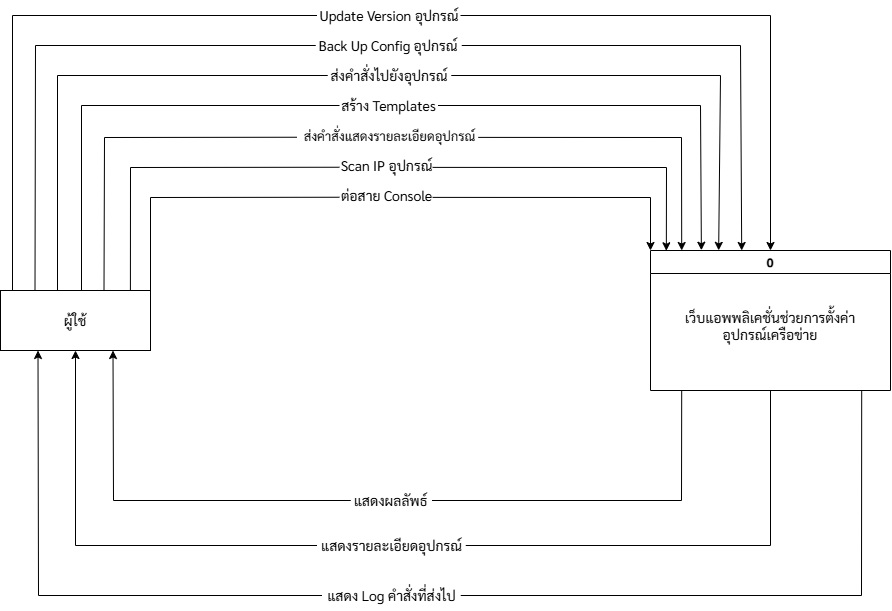

The diagram above was exported from draw.io. Its source (the exported page's mxGraphModel, read from the mxfile embedded in the PNG):
<mxGraphModel dx="1500" dy="796" grid="1" gridSize="10" guides="1" tooltips="1" connect="1" arrows="1" fold="1" page="1" pageScale="1" pageWidth="827" pageHeight="1169" math="0" shadow="0">
  <root>
    <mxCell id="0" />
    <mxCell id="1" parent="0" />
    <mxCell id="muuJNBTYj5jawPlrHMhd-1" value="" style="rounded=0;whiteSpace=wrap;html=1;points=[[0,0,0,0,0],[0,0.25,0,0,0],[0,0.5,0,0,0],[0,0.75,0,0,0],[0,1,0,0,0],[0.08,0,0,0,0],[0.15,0,0,0,0],[0.23,0,0,0,0],[0.25,1,0,0,0],[0.31,0,0,0,0],[0.33,1,0,0,64],[0.38,0,0,0,0],[0.46,0,0,0,0],[0.5,1,0,0,0],[0.54,0,0,0,0],[0.62,0,0,0,0],[0.69,0,0,0,0],[0.75,1,0,0,0],[0.77,0,0,0,0],[0.85,0,0,0,0],[0.92,0,0,0,0],[1,0,0,0,0],[1,0.25,0,0,0],[1,0.5,0,0,0],[1,0.75,0,0,0],[1,1,0,0,0]];fontFamily=Sarabun;fontSource=https%3A%2F%2Ffonts.googleapis.com%2Fcss%3Ffamily%3DSarabun;" parent="1" vertex="1">
      <mxGeometry x="70" y="390" width="150" height="60" as="geometry" />
    </mxCell>
    <mxCell id="muuJNBTYj5jawPlrHMhd-6" value="0" style="swimlane;whiteSpace=wrap;html=1;points=[[0,0,0,0,0],[0,0.25,0,0,0],[0,0.5,0,0,0],[0,0.75,0,0,0],[0,1,0,0,0],[0.13,0,0,0,0],[0.13,1,0,0,0],[0.25,0,0,0,0],[0.25,1,0,0,0],[0.38,0,0,0,0],[0.38,1,0,0,0],[0.5,0,0,0,0],[0.5,1,0,0,0],[0.63,0,0,0,0],[0.63,1,0,0,0],[0.75,0,0,0,0],[0.75,1,0,0,0],[0.88,0,0,0,0],[0.88,1,0,0,0],[1,0,0,0,0],[1,0.25,0,0,0],[1,0.5,0,0,0],[1,0.75,0,0,0],[1,1,0,0,0]];fontFamily=Sarabun;fontSource=https%3A%2F%2Ffonts.googleapis.com%2Fcss%3Ffamily%3DSarabun;" parent="1" vertex="1">
      <mxGeometry x="720" y="350" width="240" height="140" as="geometry" />
    </mxCell>
    <mxCell id="MUKLzw-fSrEBEi74UNhB-51" value="&lt;span style=&quot;text-wrap-mode: nowrap;&quot;&gt;เว็บแอพพลิเคชั่นช่วยการตั้งค่า&lt;/span&gt;&lt;div&gt;&lt;span style=&quot;text-wrap-mode: nowrap;&quot;&gt;อุปกรณ์เครือข่าย&lt;/span&gt;&lt;/div&gt;" style="text;html=1;align=center;verticalAlign=middle;whiteSpace=wrap;rounded=0;fontSize=14;fontFamily=Sarabun;fontSource=https%3A%2F%2Ffonts.googleapis.com%2Fcss%3Ffamily%3DSarabun;" parent="muuJNBTYj5jawPlrHMhd-6" vertex="1">
      <mxGeometry x="6" y="65" width="228" height="20" as="geometry" />
    </mxCell>
    <mxCell id="MUKLzw-fSrEBEi74UNhB-11" value="ผู้ใช้" style="text;html=1;align=center;verticalAlign=middle;whiteSpace=wrap;rounded=0;fontSize=14;fontFamily=Sarabun;fontSource=https%3A%2F%2Ffonts.googleapis.com%2Fcss%3Ffamily%3DSarabun;" parent="1" vertex="1">
      <mxGeometry x="115" y="405" width="60" height="30" as="geometry" />
    </mxCell>
    <mxCell id="6JZuiv1s3XmcPvFaXww3-1" value="&lt;font style=&quot;font-size: 14px;&quot;&gt;ต่อสาย Console&lt;/font&gt;" style="text;html=1;align=center;verticalAlign=middle;whiteSpace=wrap;rounded=0;fontFamily=Sarabun;fontSource=https%3A%2F%2Ffonts.googleapis.com%2Fcss%3Ffamily%3DSarabun;" parent="1" vertex="1">
      <mxGeometry x="409" y="280" width="95" height="30" as="geometry" />
    </mxCell>
    <mxCell id="6JZuiv1s3XmcPvFaXww3-3" value="สร้าง Templates" style="text;html=1;align=center;verticalAlign=middle;whiteSpace=wrap;rounded=0;fontSize=14;fontFamily=Sarabun;fontSource=https%3A%2F%2Ffonts.googleapis.com%2Fcss%3Ffamily%3DSarabun;" parent="1" vertex="1">
      <mxGeometry x="409" y="190" width="98.5" height="30" as="geometry" />
    </mxCell>
    <mxCell id="6JZuiv1s3XmcPvFaXww3-6" value="Update Version อุปกรณ์" style="text;html=1;align=center;verticalAlign=middle;whiteSpace=wrap;rounded=0;fontSize=14;fontFamily=Sarabun;fontSource=https%3A%2F%2Ffonts.googleapis.com%2Fcss%3Ffamily%3DSarabun;" parent="1" vertex="1">
      <mxGeometry x="386.5" y="100" width="143.5" height="30" as="geometry" />
    </mxCell>
    <mxCell id="6JZuiv1s3XmcPvFaXww3-8" value="แสดงรายละเอียดอุปกรณ์" style="text;html=1;align=center;verticalAlign=middle;whiteSpace=wrap;rounded=0;fontFamily=Sarabun;fontSource=https%3A%2F%2Ffonts.googleapis.com%2Fcss%3Ffamily%3DSarabun;fontSize=14;" parent="1" vertex="1">
      <mxGeometry x="386.5" y="630" width="148.75" height="30" as="geometry" />
    </mxCell>
    <mxCell id="6JZuiv1s3XmcPvFaXww3-9" value="แสดง Log คำสั่งที่ส่งไป" style="text;html=1;align=center;verticalAlign=middle;whiteSpace=wrap;rounded=0;fontFamily=Sarabun;fontSource=https%3A%2F%2Ffonts.googleapis.com%2Fcss%3Ffamily%3DSarabun;fontSize=14;" parent="1" vertex="1">
      <mxGeometry x="391.5" y="680" width="138.75" height="30" as="geometry" />
    </mxCell>
    <mxCell id="6JZuiv1s3XmcPvFaXww3-10" value="แสดงผลลัพธ์" style="text;html=1;align=center;verticalAlign=middle;whiteSpace=wrap;rounded=0;fontFamily=Sarabun;fontSource=https%3A%2F%2Ffonts.googleapis.com%2Fcss%3Ffamily%3DSarabun;fontSize=14;" parent="1" vertex="1">
      <mxGeometry x="420.25" y="585" width="81.25" height="30" as="geometry" />
    </mxCell>
    <mxCell id="6JZuiv1s3XmcPvFaXww3-15" value="" style="endArrow=classic;html=1;rounded=0;entryX=0;entryY=0;entryDx=0;entryDy=0;entryPerimeter=0;exitX=0.98;exitY=0.563;exitDx=0;exitDy=0;exitPerimeter=0;" parent="1" source="6JZuiv1s3XmcPvFaXww3-1" target="muuJNBTYj5jawPlrHMhd-6" edge="1">
      <mxGeometry width="50" height="50" relative="1" as="geometry">
        <mxPoint x="320" y="450" as="sourcePoint" />
        <mxPoint x="370" y="400" as="targetPoint" />
        <Array as="points">
          <mxPoint x="720" y="297" />
        </Array>
      </mxGeometry>
    </mxCell>
    <mxCell id="6JZuiv1s3XmcPvFaXww3-16" value="" style="endArrow=none;html=1;rounded=0;exitX=1;exitY=0;exitDx=0;exitDy=0;exitPerimeter=0;entryX=-0.001;entryY=0.558;entryDx=0;entryDy=0;entryPerimeter=0;" parent="1" source="muuJNBTYj5jawPlrHMhd-1" target="6JZuiv1s3XmcPvFaXww3-1" edge="1">
      <mxGeometry width="50" height="50" relative="1" as="geometry">
        <mxPoint x="390" y="410" as="sourcePoint" />
        <mxPoint x="440" y="360" as="targetPoint" />
        <Array as="points">
          <mxPoint x="220" y="297" />
        </Array>
      </mxGeometry>
    </mxCell>
    <mxCell id="6JZuiv1s3XmcPvFaXww3-17" value="&lt;span style=&quot;font-size: 14px;&quot;&gt;Scan IP อุปกรณ์&lt;/span&gt;" style="text;html=1;align=center;verticalAlign=middle;whiteSpace=wrap;rounded=0;fontFamily=Sarabun;fontSource=https%3A%2F%2Ffonts.googleapis.com%2Fcss%3Ffamily%3DSarabun;" parent="1" vertex="1">
      <mxGeometry x="409" y="250" width="95" height="30" as="geometry" />
    </mxCell>
    <mxCell id="6JZuiv1s3XmcPvFaXww3-18" value="" style="endArrow=classic;html=1;rounded=0;entryX=0.066;entryY=0.002;entryDx=0;entryDy=0;entryPerimeter=0;exitX=0.98;exitY=0.563;exitDx=0;exitDy=0;exitPerimeter=0;" parent="1" source="6JZuiv1s3XmcPvFaXww3-17" target="muuJNBTYj5jawPlrHMhd-6" edge="1">
      <mxGeometry width="50" height="50" relative="1" as="geometry">
        <mxPoint x="320" y="410" as="sourcePoint" />
        <mxPoint x="720" y="310" as="targetPoint" />
        <Array as="points">
          <mxPoint x="736" y="267" />
        </Array>
      </mxGeometry>
    </mxCell>
    <mxCell id="6JZuiv1s3XmcPvFaXww3-19" value="" style="endArrow=none;html=1;rounded=0;exitX=0.866;exitY=-0.001;exitDx=0;exitDy=0;exitPerimeter=0;entryX=-0.001;entryY=0.558;entryDx=0;entryDy=0;entryPerimeter=0;" parent="1" source="muuJNBTYj5jawPlrHMhd-1" target="6JZuiv1s3XmcPvFaXww3-17" edge="1">
      <mxGeometry width="50" height="50" relative="1" as="geometry">
        <mxPoint x="220" y="350" as="sourcePoint" />
        <mxPoint x="440" y="320" as="targetPoint" />
        <Array as="points">
          <mxPoint x="200" y="267" />
        </Array>
      </mxGeometry>
    </mxCell>
    <mxCell id="6JZuiv1s3XmcPvFaXww3-24" value="&lt;span style=&quot;font-size: 13px;&quot;&gt;ส่งคำสั่งแสดง&lt;/span&gt;&lt;span style=&quot;color: light-dark(rgb(0, 0, 0), rgb(255, 255, 255)); font-size: 13px; background-color: transparent;&quot;&gt;รายละเอียดอุปกรณ์&lt;/span&gt;" style="text;html=1;align=center;verticalAlign=middle;whiteSpace=wrap;rounded=0;fontFamily=Sarabun;fontSource=https%3A%2F%2Ffonts.googleapis.com%2Fcss%3Ffamily%3DSarabun;" parent="1" vertex="1">
      <mxGeometry x="366.5" y="220" width="185" height="30" as="geometry" />
    </mxCell>
    <mxCell id="6JZuiv1s3XmcPvFaXww3-25" value="" style="endArrow=classic;html=1;rounded=0;entryX=0.13;entryY=0;entryDx=0;entryDy=0;entryPerimeter=0;exitX=0.98;exitY=0.563;exitDx=0;exitDy=0;exitPerimeter=0;" parent="1" source="6JZuiv1s3XmcPvFaXww3-24" target="muuJNBTYj5jawPlrHMhd-6" edge="1">
      <mxGeometry width="50" height="50" relative="1" as="geometry">
        <mxPoint x="319.5" y="370" as="sourcePoint" />
        <mxPoint x="735.5" y="310" as="targetPoint" />
        <Array as="points">
          <mxPoint x="751" y="237" />
        </Array>
      </mxGeometry>
    </mxCell>
    <mxCell id="6JZuiv1s3XmcPvFaXww3-26" value="" style="endArrow=none;html=1;rounded=0;exitX=0.69;exitY=0;exitDx=0;exitDy=0;exitPerimeter=0;entryX=-0.001;entryY=0.558;entryDx=0;entryDy=0;entryPerimeter=0;" parent="1" source="muuJNBTYj5jawPlrHMhd-1" target="6JZuiv1s3XmcPvFaXww3-24" edge="1">
      <mxGeometry width="50" height="50" relative="1" as="geometry">
        <mxPoint x="199.5" y="350" as="sourcePoint" />
        <mxPoint x="439.5" y="280" as="targetPoint" />
        <Array as="points">
          <mxPoint x="174" y="237" />
        </Array>
      </mxGeometry>
    </mxCell>
    <mxCell id="-fhv-mIKJyvDbU4kY6Wr-1" value="" style="endArrow=classic;html=1;rounded=0;entryX=0.212;entryY=-0.002;entryDx=0;entryDy=0;entryPerimeter=0;exitX=1;exitY=0.5;exitDx=0;exitDy=0;" parent="1" source="6JZuiv1s3XmcPvFaXww3-3" target="muuJNBTYj5jawPlrHMhd-6" edge="1">
      <mxGeometry width="50" height="50" relative="1" as="geometry">
        <mxPoint x="600" y="210" as="sourcePoint" />
        <mxPoint x="783" y="291.5" as="targetPoint" />
        <Array as="points">
          <mxPoint x="770" y="205" />
        </Array>
      </mxGeometry>
    </mxCell>
    <mxCell id="-fhv-mIKJyvDbU4kY6Wr-2" value="" style="endArrow=none;html=1;rounded=0;exitX=0.54;exitY=0;exitDx=0;exitDy=0;exitPerimeter=0;entryX=0;entryY=0.5;entryDx=0;entryDy=0;" parent="1" source="muuJNBTYj5jawPlrHMhd-1" target="6JZuiv1s3XmcPvFaXww3-3" edge="1">
      <mxGeometry width="50" height="50" relative="1" as="geometry">
        <mxPoint x="115" y="333" as="sourcePoint" />
        <mxPoint x="307" y="180" as="targetPoint" />
        <Array as="points">
          <mxPoint x="151" y="205" />
        </Array>
      </mxGeometry>
    </mxCell>
    <mxCell id="-fhv-mIKJyvDbU4kY6Wr-4" value="ส่งคำสั่งไปยังอุปกรณ์" style="text;html=1;align=center;verticalAlign=middle;whiteSpace=wrap;rounded=0;fontSize=14;fontFamily=Sarabun;fontSource=https%3A%2F%2Ffonts.googleapis.com%2Fcss%3Ffamily%3DSarabun;" parent="1" vertex="1">
      <mxGeometry x="397.25" y="160" width="123.5" height="30" as="geometry" />
    </mxCell>
    <mxCell id="-fhv-mIKJyvDbU4kY6Wr-5" value="" style="endArrow=classic;html=1;rounded=0;entryX=0.284;entryY=-0.001;entryDx=0;entryDy=0;entryPerimeter=0;exitX=1;exitY=0.5;exitDx=0;exitDy=0;" parent="1" source="-fhv-mIKJyvDbU4kY6Wr-4" target="muuJNBTYj5jawPlrHMhd-6" edge="1">
      <mxGeometry width="50" height="50" relative="1" as="geometry">
        <mxPoint x="551.5" y="165" as="sourcePoint" />
        <mxPoint x="814.5" y="310" as="targetPoint" />
        <Array as="points">
          <mxPoint x="790" y="175" />
        </Array>
      </mxGeometry>
    </mxCell>
    <mxCell id="-fhv-mIKJyvDbU4kY6Wr-6" value="" style="endArrow=none;html=1;rounded=0;exitX=0.38;exitY=0;exitDx=0;exitDy=0;exitPerimeter=0;entryX=0;entryY=0.5;entryDx=0;entryDy=0;" parent="1" source="muuJNBTYj5jawPlrHMhd-1" target="-fhv-mIKJyvDbU4kY6Wr-4" edge="1">
      <mxGeometry width="50" height="50" relative="1" as="geometry">
        <mxPoint x="115" y="357.5" as="sourcePoint" />
        <mxPoint x="373" y="172.5" as="targetPoint" />
        <Array as="points">
          <mxPoint x="127" y="175" />
        </Array>
      </mxGeometry>
    </mxCell>
    <mxCell id="-fhv-mIKJyvDbU4kY6Wr-7" value="Back Up Config อุปกรณ์" style="text;html=1;align=center;verticalAlign=middle;whiteSpace=wrap;rounded=0;fontSize=14;fontFamily=Sarabun;fontSource=https%3A%2F%2Ffonts.googleapis.com%2Fcss%3Ffamily%3DSarabun;" parent="1" vertex="1">
      <mxGeometry x="385.25" y="130" width="146" height="30" as="geometry" />
    </mxCell>
    <mxCell id="-fhv-mIKJyvDbU4kY6Wr-8" value="" style="endArrow=classic;html=1;rounded=0;entryX=0.38;entryY=0;entryDx=0;entryDy=0;entryPerimeter=0;exitX=1;exitY=0.5;exitDx=0;exitDy=0;" parent="1" source="-fhv-mIKJyvDbU4kY6Wr-7" target="muuJNBTYj5jawPlrHMhd-6" edge="1">
      <mxGeometry width="50" height="50" relative="1" as="geometry">
        <mxPoint x="580" y="130" as="sourcePoint" />
        <mxPoint x="847" y="305" as="targetPoint" />
        <Array as="points">
          <mxPoint x="810" y="145" />
        </Array>
      </mxGeometry>
    </mxCell>
    <mxCell id="-fhv-mIKJyvDbU4kY6Wr-9" value="" style="endArrow=none;html=1;rounded=0;exitX=0.23;exitY=0;exitDx=0;exitDy=0;exitPerimeter=0;entryX=0;entryY=0.5;entryDx=0;entryDy=0;" parent="1" source="muuJNBTYj5jawPlrHMhd-1" target="-fhv-mIKJyvDbU4kY6Wr-7" edge="1">
      <mxGeometry width="50" height="50" relative="1" as="geometry">
        <mxPoint x="60" y="345" as="sourcePoint" />
        <mxPoint x="330" y="130" as="targetPoint" />
        <Array as="points">
          <mxPoint x="105" y="145" />
        </Array>
      </mxGeometry>
    </mxCell>
    <mxCell id="yzDP22Lwuhm_1QI08DG0-1" value="" style="endArrow=classic;html=1;rounded=0;entryX=0.5;entryY=0;entryDx=0;entryDy=0;entryPerimeter=0;exitX=1;exitY=0.5;exitDx=0;exitDy=0;" edge="1" parent="1" source="6JZuiv1s3XmcPvFaXww3-6" target="muuJNBTYj5jawPlrHMhd-6">
      <mxGeometry width="50" height="50" relative="1" as="geometry">
        <mxPoint x="580" y="120" as="sourcePoint" />
        <mxPoint x="860" y="325" as="targetPoint" />
        <Array as="points">
          <mxPoint x="840" y="115" />
        </Array>
      </mxGeometry>
    </mxCell>
    <mxCell id="yzDP22Lwuhm_1QI08DG0-2" value="" style="endArrow=none;html=1;rounded=0;exitX=0.08;exitY=0;exitDx=0;exitDy=0;exitPerimeter=0;entryX=0;entryY=0.5;entryDx=0;entryDy=0;" edge="1" parent="1" source="muuJNBTYj5jawPlrHMhd-1" target="6JZuiv1s3XmcPvFaXww3-6">
      <mxGeometry width="50" height="50" relative="1" as="geometry">
        <mxPoint x="30" y="350" as="sourcePoint" />
        <mxPoint x="310" y="105" as="targetPoint" />
        <Array as="points">
          <mxPoint x="82" y="115" />
        </Array>
      </mxGeometry>
    </mxCell>
    <mxCell id="yzDP22Lwuhm_1QI08DG0-3" value="" style="endArrow=classic;html=1;rounded=0;entryX=0.75;entryY=1;entryDx=0;entryDy=0;entryPerimeter=0;exitX=0;exitY=0.5;exitDx=0;exitDy=0;" edge="1" parent="1" source="6JZuiv1s3XmcPvFaXww3-10" target="muuJNBTYj5jawPlrHMhd-1">
      <mxGeometry width="50" height="50" relative="1" as="geometry">
        <mxPoint x="390" y="520" as="sourcePoint" />
        <mxPoint x="560" y="470" as="targetPoint" />
        <Array as="points">
          <mxPoint x="183" y="600" />
        </Array>
      </mxGeometry>
    </mxCell>
    <mxCell id="yzDP22Lwuhm_1QI08DG0-4" value="" style="endArrow=classic;html=1;rounded=0;entryX=0.5;entryY=1;entryDx=0;entryDy=0;entryPerimeter=0;exitX=0;exitY=0.5;exitDx=0;exitDy=0;" edge="1" parent="1" source="6JZuiv1s3XmcPvFaXww3-8" target="muuJNBTYj5jawPlrHMhd-1">
      <mxGeometry width="50" height="50" relative="1" as="geometry">
        <mxPoint x="296" y="650" as="sourcePoint" />
        <mxPoint x="70" y="500" as="targetPoint" />
        <Array as="points">
          <mxPoint x="145" y="645" />
        </Array>
      </mxGeometry>
    </mxCell>
    <mxCell id="yzDP22Lwuhm_1QI08DG0-5" value="" style="endArrow=classic;html=1;rounded=0;entryX=0.25;entryY=1;entryDx=0;entryDy=0;entryPerimeter=0;exitX=0;exitY=0.5;exitDx=0;exitDy=0;" edge="1" parent="1" source="6JZuiv1s3XmcPvFaXww3-9" target="muuJNBTYj5jawPlrHMhd-1">
      <mxGeometry width="50" height="50" relative="1" as="geometry">
        <mxPoint x="330" y="680" as="sourcePoint" />
        <mxPoint x="100" y="485" as="targetPoint" />
        <Array as="points">
          <mxPoint x="108" y="695" />
        </Array>
      </mxGeometry>
    </mxCell>
    <mxCell id="yzDP22Lwuhm_1QI08DG0-6" value="" style="endArrow=none;html=1;rounded=0;entryX=0.13;entryY=1;entryDx=0;entryDy=0;entryPerimeter=0;exitX=1;exitY=0.5;exitDx=0;exitDy=0;" edge="1" parent="1" source="6JZuiv1s3XmcPvFaXww3-10" target="muuJNBTYj5jawPlrHMhd-6">
      <mxGeometry width="50" height="50" relative="1" as="geometry">
        <mxPoint x="510" y="520" as="sourcePoint" />
        <mxPoint x="560" y="470" as="targetPoint" />
        <Array as="points">
          <mxPoint x="751" y="600" />
        </Array>
      </mxGeometry>
    </mxCell>
    <mxCell id="yzDP22Lwuhm_1QI08DG0-7" value="" style="endArrow=none;html=1;rounded=0;entryX=0.5;entryY=1;entryDx=0;entryDy=0;entryPerimeter=0;exitX=1;exitY=0.5;exitDx=0;exitDy=0;" edge="1" parent="1" source="6JZuiv1s3XmcPvFaXww3-8" target="muuJNBTYj5jawPlrHMhd-6">
      <mxGeometry width="50" height="50" relative="1" as="geometry">
        <mxPoint x="590" y="630" as="sourcePoint" />
        <mxPoint x="839" y="520" as="targetPoint" />
        <Array as="points">
          <mxPoint x="840" y="645" />
        </Array>
      </mxGeometry>
    </mxCell>
    <mxCell id="yzDP22Lwuhm_1QI08DG0-8" value="" style="endArrow=none;html=1;rounded=0;entryX=0.88;entryY=1;entryDx=0;entryDy=0;entryPerimeter=0;exitX=1;exitY=0.5;exitDx=0;exitDy=0;" edge="1" parent="1" source="6JZuiv1s3XmcPvFaXww3-9" target="muuJNBTYj5jawPlrHMhd-6">
      <mxGeometry width="50" height="50" relative="1" as="geometry">
        <mxPoint x="570" y="705" as="sourcePoint" />
        <mxPoint x="875" y="550" as="targetPoint" />
        <Array as="points">
          <mxPoint x="931" y="695" />
        </Array>
      </mxGeometry>
    </mxCell>
  </root>
</mxGraphModel>